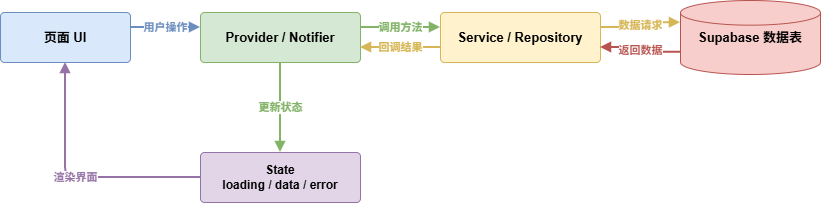

The diagram above was exported from draw.io. Its source (the exported page's mxGraphModel, read from the mxfile embedded in the PNG):
<mxGraphModel dx="1414" dy="751" grid="1" gridSize="10" guides="1" tooltips="1" connect="1" arrows="1" fold="1" page="1" pageScale="1" pageWidth="1000" pageHeight="400" math="0" shadow="0">
  <root>
    <mxCell id="0" />
    <mxCell id="1" parent="0" />
    <mxCell id="UI" parent="1" style="rounded=1;whiteSpace=wrap;html=1;fillColor=#dae8fc;strokeColor=#6c8ebf;fontSize=13;fontStyle=1;arcSize=8;" value="页面 UI" vertex="1">
      <mxGeometry height="50" width="130" x="40" y="160" as="geometry" />
    </mxCell>
    <mxCell id="P" parent="1" style="rounded=1;whiteSpace=wrap;html=1;fillColor=#d5e8d4;strokeColor=#82b366;fontSize=13;fontStyle=1;arcSize=8;" value="Provider / Notifier" vertex="1">
      <mxGeometry height="50" width="160" x="240" y="160" as="geometry" />
    </mxCell>
    <mxCell id="S" parent="1" style="rounded=1;whiteSpace=wrap;html=1;fillColor=#fff2cc;strokeColor=#d6b656;fontSize=13;fontStyle=1;arcSize=8;" value="Service / Repository" vertex="1">
      <mxGeometry height="50" width="160" x="480" y="160" as="geometry" />
    </mxCell>
    <mxCell id="DB" parent="1" style="shape=mxgraph.flowchart.database;whiteSpace=wrap;html=1;fillColor=#f8cecc;strokeColor=#b85450;fontSize=13;fontStyle=1;" value="Supabase 数据表" vertex="1">
      <mxGeometry height="74" width="140" x="720" y="148" as="geometry" />
    </mxCell>
    <mxCell id="ST" parent="1" style="rounded=1;whiteSpace=wrap;html=1;fillColor=#e1d5e7;strokeColor=#9673a6;fontSize=12;fontStyle=1;arcSize=8;" value="State&#10;loading / data / error" vertex="1">
      <mxGeometry height="50" width="160" x="240" y="300" as="geometry" />
    </mxCell>
    <mxCell id="e1" edge="1" parent="1" source="UI" style="edgeStyle=orthogonalEdgeStyle;html=1;strokeColor=#6c8ebf;strokeWidth=2;endArrow=block;endFill=1;fontSize=11;fontColor=#6c8ebf;fontStyle=1;exitX=1;exitY=0.3;entryX=0;entryY=0.3;" target="P" value="用户操作">
      <mxGeometry relative="1" as="geometry" />
    </mxCell>
    <mxCell id="e2" edge="1" parent="1" source="P" style="edgeStyle=orthogonalEdgeStyle;html=1;strokeColor=#82b366;strokeWidth=2;endArrow=block;endFill=1;fontSize=11;fontColor=#82b366;fontStyle=1;exitX=1;exitY=0.3;entryX=0;entryY=0.3;" target="S" value="调用方法">
      <mxGeometry relative="1" as="geometry" />
    </mxCell>
    <mxCell id="e3" edge="1" parent="1" source="S" style="edgeStyle=orthogonalEdgeStyle;html=1;strokeColor=#d6b656;strokeWidth=2;endArrow=block;endFill=1;fontSize=11;fontColor=#d6b656;fontStyle=1;exitX=1;exitY=0.3;entryX=0;entryY=0.3;" target="DB" value="数据请求">
      <mxGeometry relative="1" as="geometry" />
    </mxCell>
    <mxCell id="e4" edge="1" parent="1" source="DB" style="edgeStyle=orthogonalEdgeStyle;html=1;strokeColor=#b85450;strokeWidth=2;endArrow=block;endFill=1;fontSize=11;fontColor=#b85450;fontStyle=1;exitX=0;exitY=0.7;entryX=1;entryY=0.7;" target="S" value="返回数据">
      <mxGeometry relative="1" as="geometry" />
    </mxCell>
    <mxCell id="e5" edge="1" parent="1" source="S" style="edgeStyle=orthogonalEdgeStyle;html=1;strokeColor=#d6b656;strokeWidth=2;endArrow=block;endFill=1;fontSize=11;fontColor=#d6b656;fontStyle=1;exitX=0;exitY=0.7;entryX=1;entryY=0.7;" target="P" value="回调结果">
      <mxGeometry relative="1" as="geometry" />
    </mxCell>
    <mxCell id="e6" edge="1" parent="1" source="P" style="edgeStyle=orthogonalEdgeStyle;html=1;strokeColor=#82b366;strokeWidth=2;endArrow=block;endFill=1;fontSize=11;fontColor=#82b366;fontStyle=1;" target="ST" value="更新状态">
      <mxGeometry relative="1" as="geometry" />
    </mxCell>
    <mxCell id="e7" edge="1" parent="1" source="ST" style="edgeStyle=orthogonalEdgeStyle;html=1;strokeColor=#9673a6;strokeWidth=2;endArrow=block;endFill=1;fontSize=11;fontColor=#9673a6;fontStyle=1;" target="UI" value="渲染界面">
      <mxGeometry relative="1" as="geometry">
        <Array as="points">
          <mxPoint x="105" y="325" />
          <mxPoint x="105" y="210" />
        </Array>
      </mxGeometry>
    </mxCell>
  </root>
</mxGraphModel>